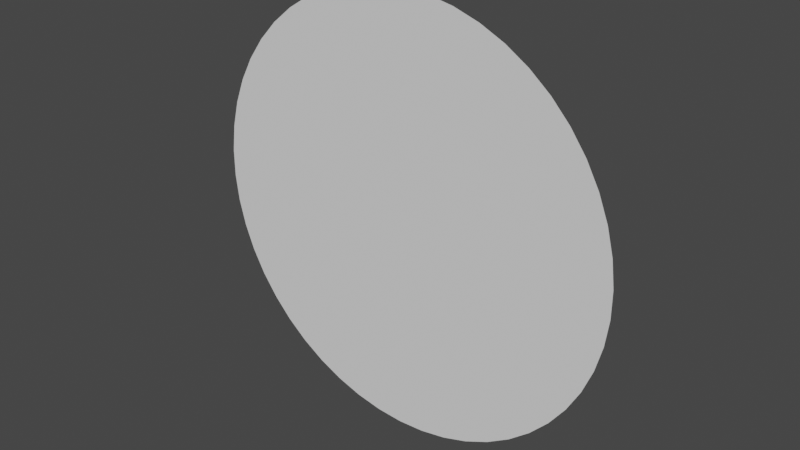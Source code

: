 # Source: circle_blender.blend  (saved by Blender 3.0.42; exported with 4.5.12 LTS)
import bpy
from mathutils import Matrix  # noqa: F401  (used for matrix-valued properties, if any)

bpy.ops.wm.read_factory_settings(use_empty=True)
scene = bpy.context.scene
scene.name = 'Scene'

# ---- collections
col_collection = bpy.data.collections.new('Collection'); scene.collection.children.link(col_collection)

# ---- world
world_world = bpy.data.worlds.new('World'); scene.world = world_world
world_world.use_nodes = True; world_world.node_tree.nodes.clear()
_N = world_world.node_tree.nodes; _L = world_world.node_tree.links
n0 = _N.new('ShaderNodeOutputWorld'); n0.name = 'World Output'; n0.location = (300, 300)
n1 = _N.new('ShaderNodeBackground'); n1.name = 'Background'; n1.location = (10, 300)
n1.inputs[0].default_value = (0.05088, 0.05088, 0.05088, 1.0)
_L.new(n1.outputs[0], n0.inputs[0])
n0.is_active_output = True
world_world.color = (0.05088, 0.05088, 0.05088)
world_world.use_sun_shadow = False
world_world.sun_shadow_jitter_overblur = 0.0

# ---- meshes
me_plane = bpy.data.meshes.new('Plane')
me_plane.from_pydata([(0.0, 0.0, 0.0), (0.0, 0.5, 0.0), (0.0, -0.5, 0.0), (-0.5, 0.0, 0.0), (0.5, 0.0, 0.0), (0.5, -0.5, 0.0), (-0.5, -0.5, 0.0), (-0.5, 0.5, 0.0), (0.5, 0.5, 0.0), (0.0, 0.75, 0.0), (0.0, -0.25, 0.0), (-0.75, 0.0, 0.0), (0.25, 0.0, 0.0), (0.0, 0.25, 0.0), (0.0, -0.75, 0.0), (-0.25, 0.0, 0.0), (0.75, 0.0, 0.0), (0.5, -0.25, 0.0), (0.5, -0.75, 0.0), (0.25, -0.5, 0.0), (0.75, -0.5, 0.0), (-0.5, -0.25, 0.0), (-0.5, -0.75, 0.0), (-0.75, -0.5, 0.0), (-0.25, -0.5, 0.0), (-0.5, 0.75, 0.0), (-0.5, 0.25, 0.0), (-0.75, 0.5, 0.0), (-0.25, 0.5, 0.0), (0.5, 0.75, 0.0), (0.5, 0.25, 0.0), (0.25, 0.5, 0.0), (0.75, 0.5, 0.0), (0.75, 0.25, 0.0), (0.25, 0.25, 0.0), (0.25, 0.75, 0.0), (-0.25, 0.25, 0.0), (-0.75, 0.25, 0.0), (-0.25, -0.75, 0.0), (-0.75, -0.25, 0.0), (0.25, -0.75, 0.0), (0.25, -0.25, 0.0), (0.75, -0.25, 0.0), (-0.25, -0.25, 0.0), (-0.25, 0.75, 0.0), (0.0, 0.875, 0.0), (0.0, -0.125, 0.0), (-0.875, 0.0, 0.0), (0.125, 0.0, 0.0), (0.0, 0.375, 0.0), (0.0, -0.625, 0.0), (-0.375, 0.0, 0.0), (0.625, 0.0, 0.0), (0.5, -0.125, 0.0), (0.5, -0.625, 0.0), (0.125, -0.5, 0.0), (0.625, -0.5, 0.0), (-0.5, -0.125, 0.0), (-0.5, -0.625, 0.0), (-0.375, -0.5, 0.0), (-0.5, 0.375, 0.0), (-0.375, 0.5, 0.0), (0.5, 0.375, 0.0), (0.125, 0.5, 0.0), (0.625, 0.5, 0.0), (0.0, 0.625, 0.0), (0.0, -0.375, 0.0), (-0.625, 0.0, 0.0), (0.375, 0.0, 0.0), (0.0, 0.125, 0.0), (0.0, -0.875, 0.0), (-0.125, 0.0, 0.0), (0.875, 0.0, 0.0), (0.5, -0.375, 0.0), (0.375, -0.5, 0.0), (-0.5, -0.375, 0.0), (-0.625, -0.5, 0.0), (-0.125, -0.5, 0.0), (-0.5, 0.625, 0.0), (-0.5, 0.125, 0.0), (-0.625, 0.5, 0.0), (-0.125, 0.5, 0.0), (0.5, 0.625, 0.0), (0.5, 0.125, 0.0), (0.375, 0.5, 0.0), (0.75, 0.375, 0.0), (0.75, 0.125, 0.0), (0.625, 0.25, 0.0), (0.875, 0.25, 0.0), (0.25, 0.375, 0.0), (0.25, 0.125, 0.0), (0.125, 0.25, 0.0), (0.375, 0.25, 0.0), (0.25, 0.875, 0.0), (0.25, 0.625, 0.0), (0.125, 0.75, 0.0), (0.375, 0.75, 0.0), (-0.25, 0.375, 0.0), (-0.25, 0.125, 0.0), (-0.375, 0.25, 0.0), (-0.125, 0.25, 0.0), (-0.75, 0.375, 0.0), (-0.75, 0.125, 0.0), (-0.875, 0.25, 0.0), (-0.625, 0.25, 0.0), (-0.75, 0.625, 0.0), (-0.625, 0.75, 0.0), (-0.25, -0.625, 0.0), (-0.25, -0.875, 0.0), (-0.375, -0.75, 0.0), (-0.125, -0.75, 0.0), (-0.75, -0.625, 0.0), (-0.625, -0.75, 0.0), (-0.75, -0.125, 0.0), (-0.75, -0.375, 0.0), (-0.875, -0.25, 0.0), (-0.625, -0.25, 0.0), (0.75, -0.625, 0.0), (0.625, -0.75, 0.0), (0.25, -0.625, 0.0), (0.25, -0.875, 0.0), (0.125, -0.75, 0.0), (0.375, -0.75, 0.0), (0.25, -0.125, 0.0), (0.25, -0.375, 0.0), (0.125, -0.25, 0.0), (0.375, -0.25, 0.0), (0.75, -0.125, 0.0), (0.75, -0.375, 0.0), (0.625, -0.25, 0.0), (0.875, -0.25, 0.0), (-0.25, -0.125, 0.0), (-0.25, -0.375, 0.0), (-0.375, -0.25, 0.0), (-0.125, -0.25, 0.0), (-0.25, 0.875, 0.0), (-0.25, 0.625, 0.0), (-0.375, 0.75, 0.0), (-0.125, 0.75, 0.0), (0.75, 0.625, 0.0), (0.625, 0.75, 0.0), (0.625, 0.625, 0.0), (-0.125, 0.625, 0.0), (-0.375, 0.625, 0.0), (-0.375, 0.875, 0.0), (-0.125, -0.375, 0.0), (-0.375, -0.375, 0.0), (-0.375, -0.125, 0.0), (0.875, -0.375, 0.0), (0.625, -0.375, 0.0), (0.625, -0.125, 0.0), (0.375, -0.375, 0.0), (0.125, -0.375, 0.0), (0.125, -0.125, 0.0), (0.375, -0.875, 0.0), (0.125, -0.875, 0.0), (0.125, -0.625, 0.0), (0.625, -0.625, 0.0), (-0.625, -0.375, 0.0), (-0.875, -0.375, 0.0), (-0.875, -0.125, 0.0), (-0.125, -0.875, 0.0), (-0.375, -0.875, 0.0), (-0.375, -0.625, 0.0), (-0.625, 0.625, 0.0), (-0.625, 0.125, 0.0), (-0.875, 0.125, 0.0), (-0.875, 0.375, 0.0), (-0.125, 0.125, 0.0), (-0.375, 0.125, 0.0), (-0.375, 0.375, 0.0), (0.375, 0.625, 0.0), (0.125, 0.625, 0.0), (0.125, 0.875, 0.0), (0.375, 0.125, 0.0), (0.125, 0.125, 0.0), (0.125, 0.375, 0.0), (0.875, 0.125, 0.0), (0.625, 0.125, 0.0), (0.625, 0.375, 0.0), (0.875, 0.375, 0.0), (0.375, 0.375, 0.0), (0.375, 0.875, 0.0), (-0.125, 0.375, 0.0), (-0.625, 0.375, 0.0), (-0.125, -0.625, 0.0), (-0.625, -0.625, 0.0), (-0.625, -0.125, 0.0), (0.375, -0.625, 0.0), (0.375, -0.125, 0.0), (0.875, -0.125, 0.0), (-0.125, -0.125, 0.0), (-0.125, 0.875, 0.0), (0.9501, 0.3087, 0.0), (0.9652, 0.25, 0.0), (0.125, -0.9911, 0.0), (0.1252, -0.9911, 0.0), (-0.7697, -0.6368, 0.0), (0.5872, 0.8082, 0.0), (-0.9813, 0.1872, 0.0), (0.4813, -0.8754, 0.0), (0.482, -0.875, 0.0), (0.9239, -0.375, 0.0), (0.375, -0.9254, 0.0), (-0.7783, -0.625, 0.0), (0.9501, -0.3087, 0.0), (0.9239, 0.375, 0.0), (0.0, 0.999, 0.0), (-4.138e-17, 0.999, 0.0), (0.4813, 0.8754, 0.0), (0.482, 0.875, 0.0), (-0.9892, 0.125, 0.0), (0.5, 0.8635, 0.0), (-0.1252, -0.9911, 0.0), (-0.125, -0.9911, 0.0), (0.9652, -0.25, 0.0), (-0.125, 0.9911, 0.0), (0.3678, 0.9288, 0.0), (0.375, 0.9254, 0.0), (-0.2484, -0.9676, 0.0), (-0.25, -0.9671, 0.0), (-0.25, 0.9671, 0.0), (-0.997, 0.06273, 0.0), (0.25, 0.9671, 0.0), (0.9892, -0.125, 0.0), (0.997, -0.06273, 0.0), (8.734e-08, -0.999, 0.0), (0.0, -0.999, 0.0), (0.2484, -0.9676, 0.0), (-0.3678, 0.9288, 0.0), (0.997, 0.0, 0.0), (-0.375, 0.9254, 0.0), (-0.997, 0.0, 0.0), (0.25, -0.9671, 0.0), (0.75, 0.6578, 0.0), (-0.482, -0.875, 0.0), (-0.997, -0.06273, 0.0), (0.3678, -0.9288, 0.0), (-0.6576, 0.75, 0.0), (0.6839, 0.7282, 0.0), (-0.625, 0.7769, 0.0), (0.6576, 0.75, 0.0), (0.5872, -0.8082, 0.0), (0.625, -0.7769, 0.0), (0.2484, 0.9676, 0.0), (-0.5, -0.8635, 0.0), (0.7697, 0.6368, 0.0), (0.7783, 0.625, 0.0), (-0.9892, -0.125, 0.0), (-0.5, 0.8635, 0.0), (0.5, -0.8635, 0.0), (-0.5872, 0.8082, 0.0), (-0.375, -0.9254, 0.0), (0.8435, 0.5353, 0.0), (0.9039, 0.4254, 0.0), (0.8629, 0.5, 0.0), (0.875, 0.478, 0.0), (0.1252, 0.9911, 0.0), (-0.9813, -0.1872, 0.0), (-0.6839, -0.7282, 0.0), (-0.6576, -0.75, 0.0), (-0.4813, -0.8754, 0.0), (0.9813, 0.1872, 0.0), (0.125, 0.9911, 0.0), (0.9892, 0.125, 0.0), (0.6576, -0.75, 0.0), (0.6839, -0.7282, 0.0), (-0.9652, -0.25, 0.0), (0.75, -0.6578, 0.0), (-0.75, -0.6578, 0.0), (-0.9239, -0.375, 0.0), (-0.9501, -0.3087, 0.0), (0.7783, -0.625, 0.0), (-0.3678, -0.9288, 0.0), (0.8435, -0.5353, 0.0), (0.625, 0.7769, 0.0), (0.8629, -0.5, 0.0), (-0.6839, 0.7282, 0.0), (-0.9039, -0.4254, 0.0), (-0.875, -0.478, 0.0), (-0.875, 0.478, 0.0), (-0.8629, 0.5, 0.0), (-0.75, 0.6578, 0.0), (0.7697, -0.6368, 0.0), (-0.7783, 0.625, 0.0), (-0.7697, 0.6368, 0.0), (-0.1252, 0.9911, 0.0), (0.9813, -0.1872, 0.0), (-0.8629, -0.5, 0.0), (-0.8435, -0.5353, 0.0), (-0.482, 0.875, 0.0), (-0.4813, 0.8754, 0.0), (-0.8435, 0.5353, 0.0), (-0.2484, 0.9676, 0.0), (-0.9652, 0.25, 0.0), (-0.5872, -0.8082, 0.0), (0.875, -0.478, 0.0), (-0.625, -0.7769, 0.0), (0.9039, -0.4254, 0.0), (-0.9239, 0.375, 0.0), (-0.9039, 0.4254, 0.0), (-0.9501, 0.3087, 0.0), (0.997, 0.06273, 0.0)], [], [(208, 216, 192, 45, 207), (191, 46, 0, 71), (230, 72, 190, 224, 225), (189, 53, 4, 68), (188, 54, 5, 74), (187, 57, 3, 67), (186, 58, 6, 76), (185, 50, 2, 77), (184, 60, 7, 80), (183, 49, 1, 81), (218, 182, 210, 209), (181, 62, 8, 84), (256, 180, 206, 254), (179, 85, 32, 64), (178, 86, 33, 87), (194, 88, 177, 264, 262), (176, 89, 31, 63), (175, 90, 34, 91), (174, 83, 30, 92), (263, 173, 93, 223, 244, 257), (172, 94, 35, 95), (171, 82, 29, 96), (170, 97, 28, 61), (169, 98, 36, 99), (168, 69, 13, 100), (167, 101, 27, 281, 280), (166, 102, 37, 103), (165, 79, 26, 104), (285, 284, 105, 282), (164, 78, 25, 106), (163, 107, 24, 59), (162, 108, 38, 109), (161, 70, 14, 110), (204, 111, 23, 288, 289), (245, 22, 112, 297, 295), (160, 113, 11, 47), (159, 114, 39, 115), (158, 75, 21, 116), (157, 117, 20, 56), (265, 118, 243), (156, 119, 19, 55), (155, 120, 40, 121), (250, 18, 122, 154, 201), (153, 123, 12, 48), (152, 124, 41, 125), (151, 73, 17, 126), (150, 127, 16, 52), (149, 128, 42, 129), (215, 130, 148, 202, 205), (147, 131, 15, 51), (146, 132, 43, 133), (145, 66, 10, 134), (231, 144, 135, 221, 229), (143, 136, 44, 137), (142, 65, 9, 138), (241, 140, 141, 139, 234, 239), (234, 139, 247, 246), (247, 139, 32, 255, 253), (82, 141, 140, 29), (8, 64, 141, 82), (64, 32, 139, 141), (212, 29, 140, 275, 198), (275, 140, 241), (136, 142, 138, 44), (28, 81, 142, 136), (81, 1, 65, 142), (78, 143, 137, 25), (7, 61, 143, 78), (61, 28, 136, 143), (291, 290, 144, 231), (249, 25, 137, 144, 290), (137, 44, 135, 144), (132, 145, 134, 43), (24, 77, 145, 132), (77, 2, 66, 145), (75, 146, 133, 21), (6, 59, 146, 75), (59, 24, 132, 146), (57, 147, 51, 3), (21, 133, 147, 57), (133, 43, 131, 147), (128, 148, 130, 42), (128, 20, 276, 296, 148), (298, 202, 148, 296), (73, 149, 129, 17), (5, 56, 149, 73), (56, 20, 128, 149), (53, 150, 52, 4), (17, 129, 150, 53), (129, 42, 127, 150), (124, 151, 126, 41), (19, 74, 151, 124), (74, 5, 73, 151), (66, 152, 125, 10), (2, 55, 152, 66), (55, 19, 124, 152), (46, 153, 48, 0), (10, 125, 153, 46), (125, 41, 123, 153), (120, 154, 122, 40), (203, 154, 120, 233, 237), (200, 201, 154, 203), (70, 155, 121, 14), (226, 195, 155, 70, 227), (233, 120, 155, 195, 196, 228), (50, 156, 55, 2), (14, 121, 156, 50), (121, 40, 119, 156), (243, 118, 18, 250, 242), (54, 157, 56, 5), (18, 118, 157, 54), (268, 117, 157, 118, 265, 266), (114, 158, 116, 39), (23, 76, 158, 114), (76, 6, 75, 158), (270, 159, 115, 267, 271), (279, 159, 270, 278), (288, 23, 114, 159, 279), (248, 160, 47, 232, 236), (267, 115, 160, 248, 258), (115, 39, 113, 160), (297, 112, 260), (269, 111, 204, 197), (108, 161, 110, 38), (214, 161, 108, 220, 219, 213), (227, 70, 161, 214), (235, 162, 109, 22, 245), (252, 162, 235, 261), (220, 108, 162, 252, 273), (58, 163, 59, 6), (22, 109, 163, 58), (109, 38, 107, 163), (282, 105, 164, 106, 238, 277), (27, 80, 164, 105), (80, 7, 78, 164), (292, 281, 27, 105, 284), (102, 165, 104, 37), (11, 67, 165, 102), (67, 3, 79, 165), (166, 103, 294, 199, 211), (47, 166, 211, 222, 232), (47, 11, 102, 166), (300, 299, 167, 280), (103, 167, 299, 301, 294), (103, 37, 101, 167), (98, 168, 100, 36), (15, 71, 168, 98), (71, 0, 69, 168), (79, 169, 99, 26), (3, 51, 169, 79), (51, 15, 98, 169), (60, 170, 61, 7), (26, 99, 170, 60), (99, 36, 97, 170), (94, 171, 96, 35), (31, 84, 171, 94), (84, 8, 82, 171), (65, 172, 95, 9), (1, 63, 172, 65), (63, 31, 94, 172), (207, 45, 173, 263), (9, 95, 173, 45), (95, 35, 93, 173), (90, 174, 92, 34), (12, 68, 174, 90), (68, 4, 83, 174), (69, 175, 91, 13), (0, 48, 175, 69), (48, 12, 90, 175), (49, 176, 63, 1), (13, 91, 176, 49), (91, 34, 89, 176), (86, 177, 88, 33), (16, 72, 177, 86), (264, 177, 72, 230, 302), (83, 178, 87, 30), (4, 52, 178, 83), (52, 16, 86, 178), (62, 179, 64, 8), (30, 87, 179, 62), (87, 33, 85, 179), (255, 32, 85, 180, 256), (33, 88, 180, 85), (206, 180, 88, 194, 193), (89, 181, 84, 31), (34, 92, 181, 89), (92, 30, 62, 181), (223, 93, 182, 218, 217), (35, 96, 182, 93), (182, 96, 29, 212, 210), (97, 183, 81, 28), (36, 100, 183, 97), (100, 13, 49, 183), (101, 184, 80, 27), (37, 104, 184, 101), (104, 26, 60, 184), (238, 106, 240), (240, 106, 25, 249, 251), (107, 185, 77, 24), (38, 110, 185, 107), (110, 14, 50, 185), (111, 186, 76, 23), (260, 112, 186, 111, 269, 259), (112, 22, 58, 186), (113, 187, 67, 11), (39, 116, 187, 113), (116, 21, 57, 187), (276, 20, 117, 272, 274), (283, 272, 117, 268), (119, 188, 74, 19), (40, 122, 188, 119), (122, 18, 54, 188), (123, 189, 68, 12), (41, 126, 189, 123), (126, 17, 53, 189), (127, 190, 72, 16), (42, 130, 190, 127), (224, 190, 130, 215, 287), (131, 191, 71, 15), (43, 134, 191, 131), (134, 10, 46, 191), (221, 135, 192, 216, 286, 293), (44, 138, 192, 135), (138, 9, 45, 192)])
_uv = me_plane.uv_layers.new(name='UVMap')
_uv.uv.foreach_set('vector', [0.5, 0.9995, 0.4375, 0.9956, 0.4375, 0.9375, 0.5, 0.9375, 0.5, 0.9995, 0.4375, 0.4375, 0.5, 0.4375, 0.5, 0.5, 0.4375, 0.5, 0.9985, 0.5, 0.9375, 0.5, 0.9375, 0.4375, 0.9946, 0.4375, 0.9985, 0.4686, 0.6875, 0.4375, 0.75, 0.4375, 0.75, 0.5, 0.6875, 0.5, 0.6875, 0.1875, 0.75, 0.1875, 0.75, 0.25, 0.6875, 0.25, 0.1875, 0.4375, 0.25, 0.4375, 0.25, 0.5, 0.1875, 0.5, 0.1875, 0.1875, 0.25, 0.1875, 0.25, 0.25, 0.1875, 0.25, 0.4375, 0.1875, 0.5, 0.1875, 0.5, 0.25, 0.4375, 0.25, 0.1875, 0.6875, 0.25, 0.6875, 0.25, 0.75, 0.1875, 0.75, 0.4375, 0.6875, 0.5, 0.6875, 0.5, 0.75, 0.4375, 0.75, 0.6875, 0.9627, 0.6875, 0.9375, 0.741, 0.9375, 0.7406, 0.9377, 0.6875, 0.6875, 0.75, 0.6875, 0.75, 0.75, 0.6875, 0.75, 0.9375, 0.739, 0.9375, 0.6875, 0.9619, 0.6875, 0.952, 0.7127, 0.8125, 0.6875, 0.875, 0.6875, 0.875, 0.75, 0.8125, 0.75, 0.8125, 0.5625, 0.875, 0.5625, 0.875, 0.625, 0.8125, 0.625, 0.9826, 0.625, 0.9375, 0.625, 0.9375, 0.5625, 0.9946, 0.5625, 0.9907, 0.5936, 0.5625, 0.6875, 0.625, 0.6875, 0.625, 0.75, 0.5625, 0.75, 0.5625, 0.5625, 0.625, 0.5625, 0.625, 0.625, 0.5625, 0.625, 0.6875, 0.5625, 0.75, 0.5625, 0.75, 0.625, 0.6875, 0.625, 0.5625, 0.9956, 0.5625, 0.9375, 0.625, 0.9375, 0.625, 0.9836, 0.6242, 0.9838, 0.5626, 0.9956, 0.5625, 0.8125, 0.625, 0.8125, 0.625, 0.875, 0.5625, 0.875, 0.6875, 0.8125, 0.75, 0.8125, 0.75, 0.875, 0.6875, 0.875, 0.3125, 0.6875, 0.375, 0.6875, 0.375, 0.75, 0.3125, 0.75, 0.3125, 0.5625, 0.375, 0.5625, 0.375, 0.625, 0.3125, 0.625, 0.4375, 0.5625, 0.5, 0.5625, 0.5, 0.625, 0.4375, 0.625, 0.0625, 0.6875, 0.125, 0.6875, 0.125, 0.75, 0.06856, 0.75, 0.0625, 0.739, 0.0625, 0.5625, 0.125, 0.5625, 0.125, 0.625, 0.0625, 0.625, 0.1875, 0.5625, 0.25, 0.5625, 0.25, 0.625, 0.1875, 0.625, 0.1151, 0.8184, 0.1108, 0.8125, 0.125, 0.8125, 0.125, 0.8289, 0.1875, 0.8125, 0.25, 0.8125, 0.25, 0.875, 0.1875, 0.875, 0.3125, 0.1875, 0.375, 0.1875, 0.375, 0.25, 0.3125, 0.25, 0.3125, 0.0625, 0.375, 0.0625, 0.375, 0.125, 0.3125, 0.125, 0.4375, 0.0625, 0.5, 0.0625, 0.5, 0.125, 0.4375, 0.125, 0.1108, 0.1875, 0.125, 0.1875, 0.125, 0.25, 0.06856, 0.25, 0.07826, 0.2324, 0.25, 0.06823, 0.25, 0.125, 0.1875, 0.125, 0.1875, 0.1115, 0.2064, 0.0959, 0.0625, 0.4375, 0.125, 0.4375, 0.125, 0.5, 0.0625, 0.5, 0.0625, 0.3125, 0.125, 0.3125, 0.125, 0.375, 0.0625, 0.375, 0.1875, 0.3125, 0.25, 0.3125, 0.25, 0.375, 0.1875, 0.375, 0.8125, 0.1875, 0.875, 0.1875, 0.875, 0.25, 0.8125, 0.25, 0.8288, 0.125, 0.8125, 0.125, 0.8125, 0.1115, 0.5625, 0.1875, 0.625, 0.1875, 0.625, 0.25, 0.5625, 0.25, 0.5625, 0.0625, 0.625, 0.0625, 0.625, 0.125, 0.5625, 0.125, 0.75, 0.06823, 0.75, 0.125, 0.6875, 0.125, 0.6875, 0.0625, 0.741, 0.0625, 0.5625, 0.4375, 0.625, 0.4375, 0.625, 0.5, 0.5625, 0.5, 0.5625, 0.3125, 0.625, 0.3125, 0.625, 0.375, 0.5625, 0.375, 0.6875, 0.3125, 0.75, 0.3125, 0.75, 0.375, 0.6875, 0.375, 0.8125, 0.4375, 0.875, 0.4375, 0.875, 0.5, 0.8125, 0.5, 0.8125, 0.3125, 0.875, 0.3125, 0.875, 0.375, 0.8125, 0.375, 0.9826, 0.375, 0.9375, 0.375, 0.9375, 0.3125, 0.9619, 0.3125, 0.9751, 0.3456, 0.3125, 0.4375, 0.375, 0.4375, 0.375, 0.5, 0.3125, 0.5, 0.3125, 0.3125, 0.375, 0.3125, 0.375, 0.375, 0.3125, 0.375, 0.4375, 0.3125, 0.5, 0.3125, 0.5, 0.375, 0.4375, 0.375, 0.3125, 0.9627, 0.3125, 0.9375, 0.375, 0.9375, 0.375, 0.9836, 0.3161, 0.9644, 0.3125, 0.8125, 0.375, 0.8125, 0.375, 0.875, 0.3125, 0.875, 0.4375, 0.8125, 0.5, 0.8125, 0.5, 0.875, 0.4375, 0.875, 0.8288, 0.875, 0.8125, 0.875, 0.8125, 0.8125, 0.875, 0.8125, 0.875, 0.8289, 0.8419, 0.8641, 0.875, 0.8289, 0.875, 0.8125, 0.8892, 0.8125, 0.8849, 0.8184, 0.8892, 0.8125, 0.875, 0.8125, 0.875, 0.75, 0.9314, 0.75, 0.9217, 0.7676, 0.75, 0.8125, 0.8125, 0.8125, 0.8125, 0.875, 0.75, 0.875, 0.75, 0.75, 0.8125, 0.75, 0.8125, 0.8125, 0.75, 0.8125, 0.8125, 0.75, 0.875, 0.75, 0.875, 0.8125, 0.8125, 0.8125, 0.75, 0.9318, 0.75, 0.875, 0.8125, 0.875, 0.8125, 0.8885, 0.7936, 0.9041, 0.8125, 0.8885, 0.8125, 0.875, 0.8288, 0.875, 0.375, 0.8125, 0.4375, 0.8125, 0.4375, 0.875, 0.375, 0.875, 0.375, 0.75, 0.4375, 0.75, 0.4375, 0.8125, 0.375, 0.8125, 0.4375, 0.75, 0.5, 0.75, 0.5, 0.8125, 0.4375, 0.8125, 0.25, 0.8125, 0.3125, 0.8125, 0.3125, 0.875, 0.25, 0.875, 0.25, 0.75, 0.3125, 0.75, 0.3125, 0.8125, 0.25, 0.8125, 0.3125, 0.75, 0.375, 0.75, 0.375, 0.8125, 0.3125, 0.8125, 0.2594, 0.9377, 0.259, 0.9375, 0.3125, 0.9375, 0.3125, 0.9627, 0.25, 0.9318, 0.25, 0.875, 0.3125, 0.875, 0.3125, 0.9375, 0.259, 0.9375, 0.3125, 0.875, 0.375, 0.875, 0.375, 0.9375, 0.3125, 0.9375, 0.375, 0.3125, 0.4375, 0.3125, 0.4375, 0.375, 0.375, 0.375, 0.375, 0.25, 0.4375, 0.25, 0.4375, 0.3125, 0.375, 0.3125, 0.4375, 0.25, 0.5, 0.25, 0.5, 0.3125, 0.4375, 0.3125, 0.25, 0.3125, 0.3125, 0.3125, 0.3125, 0.375, 0.25, 0.375, 0.25, 0.25, 0.3125, 0.25, 0.3125, 0.3125, 0.25, 0.3125, 0.3125, 0.25, 0.375, 0.25, 0.375, 0.3125, 0.3125, 0.3125, 0.25, 0.4375, 0.3125, 0.4375, 0.3125, 0.5, 0.25, 0.5, 0.25, 0.375, 0.3125, 0.375, 0.3125, 0.4375, 0.25, 0.4375, 0.3125, 0.375, 0.375, 0.375, 0.375, 0.4375, 0.3125, 0.4375, 0.875, 0.3125, 0.9375, 0.3125, 0.9375, 0.375, 0.875, 0.375, 0.875, 0.3125, 0.875, 0.25, 0.9314, 0.25, 0.9375, 0.261, 0.9375, 0.3125, 0.952, 0.2873, 0.9619, 0.3125, 0.9375, 0.3125, 0.9375, 0.261, 0.75, 0.3125, 0.8125, 0.3125, 0.8125, 0.375, 0.75, 0.375, 0.75, 0.25, 0.8125, 0.25, 0.8125, 0.3125, 0.75, 0.3125, 0.8125, 0.25, 0.875, 0.25, 0.875, 0.3125, 0.8125, 0.3125, 0.75, 0.4375, 0.8125, 0.4375, 0.8125, 0.5, 0.75, 0.5, 0.75, 0.375, 0.8125, 0.375, 0.8125, 0.4375, 0.75, 0.4375, 0.8125, 0.375, 0.875, 0.375, 0.875, 0.4375, 0.8125, 0.4375, 0.625, 0.3125, 0.6875, 0.3125, 0.6875, 0.375, 0.625, 0.375, 0.625, 0.25, 0.6875, 0.25, 0.6875, 0.3125, 0.625, 0.3125, 0.6875, 0.25, 0.75, 0.25, 0.75, 0.3125, 0.6875, 0.3125, 0.5, 0.3125, 0.5625, 0.3125, 0.5625, 0.375, 0.5, 0.375, 0.5, 0.25, 0.5625, 0.25, 0.5625, 0.3125, 0.5, 0.3125, 0.5625, 0.25, 0.625, 0.25, 0.625, 0.3125, 0.5625, 0.3125, 0.5, 0.4375, 0.5625, 0.4375, 0.5625, 0.5, 0.5, 0.5, 0.5, 0.375, 0.5625, 0.375, 0.5625, 0.4375, 0.5, 0.4375, 0.5625, 0.375, 0.625, 0.375, 0.625, 0.4375, 0.5625, 0.4375, 0.625, 0.0625, 0.6875, 0.0625, 0.6875, 0.125, 0.625, 0.125, 0.6875, 0.03728, 0.6875, 0.0625, 0.625, 0.0625, 0.625, 0.01645, 0.6839, 0.03558, 0.7406, 0.06228, 0.741, 0.0625, 0.6875, 0.0625, 0.6875, 0.03728, 0.5, 0.0625, 0.5625, 0.0625, 0.5625, 0.125, 0.5, 0.125, 0.5, 0.0005, 0.5625, 0.004432, 0.5625, 0.0625, 0.5, 0.0625, 0.5, 0.0005, 0.625, 0.01645, 0.625, 0.0625, 0.5625, 0.0625, 0.5625, 0.004432, 0.5626, 0.004439, 0.6242, 0.01619, 0.5, 0.1875, 0.5625, 0.1875, 0.5625, 0.25, 0.5, 0.25, 0.5, 0.125, 0.5625, 0.125, 0.5625, 0.1875, 0.5, 0.1875, 0.5625, 0.125, 0.625, 0.125, 0.625, 0.1875, 0.5625, 0.1875, 0.8125, 0.1115, 0.8125, 0.125, 0.75, 0.125, 0.75, 0.06823, 0.7936, 0.0959, 0.75, 0.1875, 0.8125, 0.1875, 0.8125, 0.25, 0.75, 0.25, 0.75, 0.125, 0.8125, 0.125, 0.8125, 0.1875, 0.75, 0.1875, 0.875, 0.1711, 0.875, 0.1875, 0.8125, 0.1875, 0.8125, 0.125, 0.8288, 0.125, 0.8419, 0.1359, 0.125, 0.3125, 0.1875, 0.3125, 0.1875, 0.375, 0.125, 0.375, 0.125, 0.25, 0.1875, 0.25, 0.1875, 0.3125, 0.125, 0.3125, 0.1875, 0.25, 0.25, 0.25, 0.25, 0.3125, 0.1875, 0.3125, 0.03807, 0.3125, 0.0625, 0.3125, 0.0625, 0.375, 0.01741, 0.375, 0.02495, 0.3456, 0.0625, 0.261, 0.0625, 0.3125, 0.03807, 0.3125, 0.04804, 0.2873, 0.06856, 0.25, 0.125, 0.25, 0.125, 0.3125, 0.0625, 0.3125, 0.0625, 0.261, 0.005419, 0.4375, 0.0625, 0.4375, 0.0625, 0.5, 0.001486, 0.5, 0.001486, 0.4686, 0.01741, 0.375, 0.0625, 0.375, 0.0625, 0.4375, 0.005419, 0.4375, 0.009348, 0.4064, 0.0625, 0.375, 0.125, 0.375, 0.125, 0.4375, 0.0625, 0.4375, 0.1875, 0.1115, 0.1875, 0.125, 0.1712, 0.125, 0.125, 0.1711, 0.125, 0.1875, 0.1108, 0.1875, 0.1151, 0.1816, 0.375, 0.0625, 0.4375, 0.0625, 0.4375, 0.125, 0.375, 0.125, 0.4375, 0.004432, 0.4375, 0.0625, 0.375, 0.0625, 0.375, 0.01645, 0.3758, 0.01619, 0.4374, 0.004439, 0.5, 0.0005, 0.5, 0.0625, 0.4375, 0.0625, 0.4375, 0.004432, 0.259, 0.0625, 0.3125, 0.0625, 0.3125, 0.125, 0.25, 0.125, 0.25, 0.06823, 0.3125, 0.03728, 0.3125, 0.0625, 0.259, 0.0625, 0.2594, 0.06228, 0.375, 0.01645, 0.375, 0.0625, 0.3125, 0.0625, 0.3125, 0.03728, 0.3161, 0.03558, 0.25, 0.1875, 0.3125, 0.1875, 0.3125, 0.25, 0.25, 0.25, 0.25, 0.125, 0.3125, 0.125, 0.3125, 0.1875, 0.25, 0.1875, 0.3125, 0.125, 0.375, 0.125, 0.375, 0.1875, 0.3125, 0.1875, 0.125, 0.8289, 0.125, 0.8125, 0.1875, 0.8125, 0.1875, 0.875, 0.1712, 0.875, 0.1581, 0.8641, 0.125, 0.75, 0.1875, 0.75, 0.1875, 0.8125, 0.125, 0.8125, 0.1875, 0.75, 0.25, 0.75, 0.25, 0.8125, 0.1875, 0.8125, 0.07826, 0.7676, 0.06856, 0.75, 0.125, 0.75, 0.125, 0.8125, 0.1108, 0.8125, 0.125, 0.5625, 0.1875, 0.5625, 0.1875, 0.625, 0.125, 0.625, 0.125, 0.5, 0.1875, 0.5, 0.1875, 0.5625, 0.125, 0.5625, 0.1875, 0.5, 0.25, 0.5, 0.25, 0.5625, 0.1875, 0.5625, 0.0625, 0.5625, 0.0625, 0.625, 0.01741, 0.625, 0.009348, 0.5936, 0.005419, 0.5625, 0.0625, 0.5, 0.0625, 0.5625, 0.005419, 0.5625, 0.001486, 0.5314, 0.001486, 0.5, 0.0625, 0.5, 0.125, 0.5, 0.125, 0.5625, 0.0625, 0.5625, 0.04804, 0.7127, 0.03807, 0.6875, 0.0625, 0.6875, 0.0625, 0.739, 0.0625, 0.625, 0.0625, 0.6875, 0.03807, 0.6875, 0.02495, 0.6544, 0.01741, 0.625, 0.0625, 0.625, 0.125, 0.625, 0.125, 0.6875, 0.0625, 0.6875, 0.375, 0.5625, 0.4375, 0.5625, 0.4375, 0.625, 0.375, 0.625, 0.375, 0.5, 0.4375, 0.5, 0.4375, 0.5625, 0.375, 0.5625, 0.4375, 0.5, 0.5, 0.5, 0.5, 0.5625, 0.4375, 0.5625, 0.25, 0.5625, 0.3125, 0.5625, 0.3125, 0.625, 0.25, 0.625, 0.25, 0.5, 0.3125, 0.5, 0.3125, 0.5625, 0.25, 0.5625, 0.3125, 0.5, 0.375, 0.5, 0.375, 0.5625, 0.3125, 0.5625, 0.25, 0.6875, 0.3125, 0.6875, 0.3125, 0.75, 0.25, 0.75, 0.25, 0.625, 0.3125, 0.625, 0.3125, 0.6875, 0.25, 0.6875, 0.3125, 0.625, 0.375, 0.625, 0.375, 0.6875, 0.3125, 0.6875, 0.625, 0.8125, 0.6875, 0.8125, 0.6875, 0.875, 0.625, 0.875, 0.625, 0.75, 0.6875, 0.75, 0.6875, 0.8125, 0.625, 0.8125, 0.6875, 0.75, 0.75, 0.75, 0.75, 0.8125, 0.6875, 0.8125, 0.5, 0.8125, 0.5625, 0.8125, 0.5625, 0.875, 0.5, 0.875, 0.5, 0.75, 0.5625, 0.75, 0.5625, 0.8125, 0.5, 0.8125, 0.5625, 0.75, 0.625, 0.75, 0.625, 0.8125, 0.5625, 0.8125, 0.5, 0.9995, 0.5, 0.9375, 0.5625, 0.9375, 0.5625, 0.9956, 0.5, 0.875, 0.5625, 0.875, 0.5625, 0.9375, 0.5, 0.9375, 0.5625, 0.875, 0.625, 0.875, 0.625, 0.9375, 0.5625, 0.9375, 0.625, 0.5625, 0.6875, 0.5625, 0.6875, 0.625, 0.625, 0.625, 0.625, 0.5, 0.6875, 0.5, 0.6875, 0.5625, 0.625, 0.5625, 0.6875, 0.5, 0.75, 0.5, 0.75, 0.5625, 0.6875, 0.5625, 0.5, 0.5625, 0.5625, 0.5625, 0.5625, 0.625, 0.5, 0.625, 0.5, 0.5, 0.5625, 0.5, 0.5625, 0.5625, 0.5, 0.5625, 0.5625, 0.5, 0.625, 0.5, 0.625, 0.5625, 0.5625, 0.5625, 0.5, 0.6875, 0.5625, 0.6875, 0.5625, 0.75, 0.5, 0.75, 0.5, 0.625, 0.5625, 0.625, 0.5625, 0.6875, 0.5, 0.6875, 0.5625, 0.625, 0.625, 0.625, 0.625, 0.6875, 0.5625, 0.6875, 0.875, 0.5625, 0.9375, 0.5625, 0.9375, 0.625, 0.875, 0.625, 0.875, 0.5, 0.9375, 0.5, 0.9375, 0.5625, 0.875, 0.5625, 0.9946, 0.5625, 0.9375, 0.5625, 0.9375, 0.5, 0.9985, 0.5, 0.9985, 0.5314, 0.75, 0.5625, 0.8125, 0.5625, 0.8125, 0.625, 0.75, 0.625, 0.75, 0.5, 0.8125, 0.5, 0.8125, 0.5625, 0.75, 0.5625, 0.8125, 0.5, 0.875, 0.5, 0.875, 0.5625, 0.8125, 0.5625, 0.75, 0.6875, 0.8125, 0.6875, 0.8125, 0.75, 0.75, 0.75, 0.75, 0.625, 0.8125, 0.625, 0.8125, 0.6875, 0.75, 0.6875, 0.8125, 0.625, 0.875, 0.625, 0.875, 0.6875, 0.8125, 0.6875, 0.9314, 0.75, 0.875, 0.75, 0.875, 0.6875, 0.9375, 0.6875, 0.9375, 0.739, 0.875, 0.625, 0.9375, 0.625, 0.9375, 0.6875, 0.875, 0.6875, 0.9619, 0.6875, 0.9375, 0.6875, 0.9375, 0.625, 0.9826, 0.625, 0.9751, 0.6544, 0.625, 0.6875, 0.6875, 0.6875, 0.6875, 0.75, 0.625, 0.75, 0.625, 0.625, 0.6875, 0.625, 0.6875, 0.6875, 0.625, 0.6875, 0.6875, 0.625, 0.75, 0.625, 0.75, 0.6875, 0.6875, 0.6875, 0.625, 0.9836, 0.625, 0.9375, 0.6875, 0.9375, 0.6875, 0.9627, 0.6839, 0.9644, 0.625, 0.875, 0.6875, 0.875, 0.6875, 0.9375, 0.625, 0.9375, 0.6875, 0.9375, 0.6875, 0.875, 0.75, 0.875, 0.75, 0.9318, 0.741, 0.9375, 0.375, 0.6875, 0.4375, 0.6875, 0.4375, 0.75, 0.375, 0.75, 0.375, 0.625, 0.4375, 0.625, 0.4375, 0.6875, 0.375, 0.6875, 0.4375, 0.625, 0.5, 0.625, 0.5, 0.6875, 0.4375, 0.6875, 0.125, 0.6875, 0.1875, 0.6875, 0.1875, 0.75, 0.125, 0.75, 0.125, 0.625, 0.1875, 0.625, 0.1875, 0.6875, 0.125, 0.6875, 0.1875, 0.625, 0.25, 0.625, 0.25, 0.6875, 0.1875, 0.6875, 0.1712, 0.875, 0.1875, 0.875, 0.1875, 0.8885, 0.1875, 0.8885, 0.1875, 0.875, 0.25, 0.875, 0.25, 0.9318, 0.2064, 0.9041, 0.375, 0.1875, 0.4375, 0.1875, 0.4375, 0.25, 0.375, 0.25, 0.375, 0.125, 0.4375, 0.125, 0.4375, 0.1875, 0.375, 0.1875, 0.4375, 0.125, 0.5, 0.125, 0.5, 0.1875, 0.4375, 0.1875, 0.125, 0.1875, 0.1875, 0.1875, 0.1875, 0.25, 0.125, 0.25, 0.1712, 0.125, 0.1875, 0.125, 0.1875, 0.1875, 0.125, 0.1875, 0.125, 0.1711, 0.1581, 0.1359, 0.1875, 0.125, 0.25, 0.125, 0.25, 0.1875, 0.1875, 0.1875, 0.125, 0.4375, 0.1875, 0.4375, 0.1875, 0.5, 0.125, 0.5, 0.125, 0.375, 0.1875, 0.375, 0.1875, 0.4375, 0.125, 0.4375, 0.1875, 0.375, 0.25, 0.375, 0.25, 0.4375, 0.1875, 0.4375, 0.9314, 0.25, 0.875, 0.25, 0.875, 0.1875, 0.8892, 0.1875, 0.9217, 0.2324, 0.8849, 0.1816, 0.8892, 0.1875, 0.875, 0.1875, 0.875, 0.1711, 0.625, 0.1875, 0.6875, 0.1875, 0.6875, 0.25, 0.625, 0.25, 0.625, 0.125, 0.6875, 0.125, 0.6875, 0.1875, 0.625, 0.1875, 0.6875, 0.125, 0.75, 0.125, 0.75, 0.1875, 0.6875, 0.1875, 0.625, 0.4375, 0.6875, 0.4375, 0.6875, 0.5, 0.625, 0.5, 0.625, 0.375, 0.6875, 0.375, 0.6875, 0.4375, 0.625, 0.4375, 0.6875, 0.375, 0.75, 0.375, 0.75, 0.4375, 0.6875, 0.4375, 0.875, 0.4375, 0.9375, 0.4375, 0.9375, 0.5, 0.875, 0.5, 0.875, 0.375, 0.9375, 0.375, 0.9375, 0.4375, 0.875, 0.4375, 0.9946, 0.4375, 0.9375, 0.4375, 0.9375, 0.375, 0.9826, 0.375, 0.9907, 0.4064, 0.375, 0.4375, 0.4375, 0.4375, 0.4375, 0.5, 0.375, 0.5, 0.375, 0.375, 0.4375, 0.375, 0.4375, 0.4375, 0.375, 0.4375, 0.4375, 0.375, 0.5, 0.375, 0.5, 0.4375, 0.4375, 0.4375, 0.375, 0.9836, 0.375, 0.9375, 0.4375, 0.9375, 0.4375, 0.9956, 0.4374, 0.9956, 0.3758, 0.9838, 0.375, 0.875, 0.4375, 0.875, 0.4375, 0.9375, 0.375, 0.9375, 0.4375, 0.875, 0.5, 0.875, 0.5, 0.9375, 0.4375, 0.9375])
me_plane.use_remesh_fix_poles = True
me_plane.use_remesh_preserve_attributes = False
me_plane.update()

# ---- objects
ob_circlemesh = bpy.data.objects.new('CircleMesh', me_plane)

# ---- transforms, parenting, visibility, modifiers, constraints
ob_circlemesh.location = (0.0, 0.0, 0.0)
ob_circlemesh.rotation_euler = (7.854, -0.0, 0.0)

# ---- collection membership
col_collection.objects.link(ob_circlemesh)

# ---- scene / render settings (as saved in the file)
scene.frame_start = 1; scene.frame_end = 250; scene.frame_set(1)
scene.render.engine = 'BLENDER_EEVEE_NEXT'
scene.cycles.sampling_pattern = 'TABULATED_SOBOL'
scene.cycles.use_light_tree = False
scene.view_settings.view_transform = 'Filmic'
bpy.context.view_layer.update()

# ---- added for rendering (the .blend has no active camera and no usable light): camera, sun
cam_auto = bpy.data.cameras.new('AutoCamera')
cam_auto.lens = 50.0
cam_auto.sensor_width = 36.0
cam_auto.clip_end = 1000.0
ob_auto_camera = bpy.data.objects.new('AutoCamera', cam_auto)
scene.collection.objects.link(ob_auto_camera)
ob_auto_camera.location = (2.61174, -3.13408, 2.08939)
ob_auto_camera.rotation_euler = (1.09748, -7.21219e-08, 0.694738)
scene.camera = ob_auto_camera
light_auto_sun = bpy.data.lights.new('AutoSun', 'SUN')
light_auto_sun.energy = 3.0
light_auto_sun.angle = 0.0523599
ob_auto_sun = bpy.data.objects.new('AutoSun', light_auto_sun)
scene.collection.objects.link(ob_auto_sun)
ob_auto_sun.rotation_euler = (0.872665, 0.174533, 0.523599)
bpy.context.view_layer.update()
